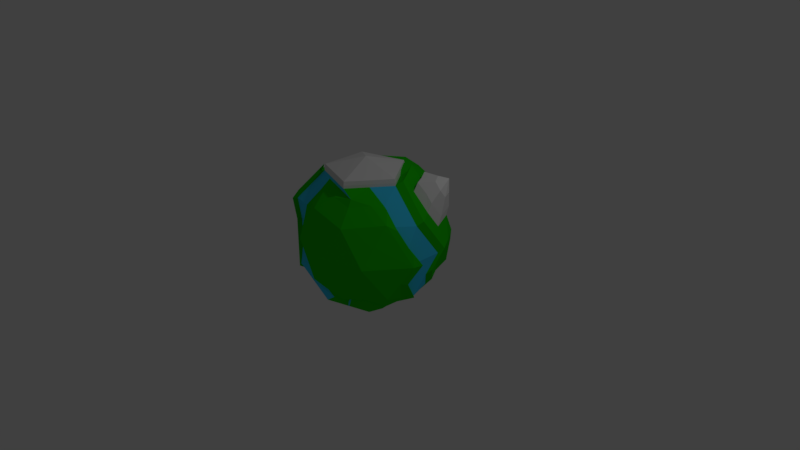 # Source: NewEarth.blend  (saved by Blender 2.79.0; exported with 4.5.12 LTS)
import bpy
from mathutils import Matrix  # noqa: F401  (used for matrix-valued properties, if any)

bpy.ops.wm.read_factory_settings(use_empty=True)
scene = bpy.context.scene
scene.name = 'Scene'

# ---- collections
col_collection_1 = bpy.data.collections.new('Collection 1'); scene.collection.children.link(col_collection_1)

# ---- materials (node trees are filled in below, after node groups)
mat_ice = bpy.data.materials.new('ICE')
mat_ice.alpha_threshold = 0.0
mat_ice.use_transparent_shadow = False
mat_ice.roughness = 0.5
mat_water = bpy.data.materials.new('WATER')
mat_water.alpha_threshold = 0.0
mat_water.use_transparent_shadow = False
mat_water.diffuse_color = (0.04823, 0.6381, 1.0, 1.0)
mat_water.roughness = 0.5
mat_green = bpy.data.materials.new('Green')
mat_green.alpha_threshold = 0.0
mat_green.use_transparent_shadow = False
mat_green.diffuse_color = (0.01522, 0.5815, 0.0, 1.0)
mat_green.roughness = 0.5
mat_material_001 = bpy.data.materials.new('Material.001')
mat_material_001.alpha_threshold = 0.0
mat_material_001.use_transparent_shadow = False
mat_material_001.roughness = 0.5
mat_material_002 = bpy.data.materials.new('Material.002')
mat_material_002.alpha_threshold = 0.0
mat_material_002.use_transparent_shadow = False
mat_material_002.diffuse_color = (1.0, 1.0, 1.0, 1.0)
mat_material_002.roughness = 0.5

# ---- material node trees

# ---- world
world_world = bpy.data.worlds.new('World'); scene.world = world_world
world_world.color = (0.05088, 0.05088, 0.05088)
world_world.use_sun_shadow = False
world_world.sun_shadow_jitter_overblur = 0.0
world_world.cycles.sampling_method = 'MANUAL'

# ---- cameras
cam_camera = bpy.data.cameras.new('Camera')
cam_camera.clip_end = 100.0
cam_camera.lens = 35.0
cam_camera.sensor_width = 32.0
cam_camera.sensor_height = 18.0
cam_camera.ortho_scale = 7.314
cam_camera.dof.focus_distance = 0.0
cam_camera.dof.aperture_fstop = 128.0

# ---- lights
light_lamp = bpy.data.lights.new('Lamp', 'POINT')
light_lamp.transmission_factor = 0.0
light_lamp.cutoff_distance = 30.0
light_lamp.energy = 100.0
light_lamp.shadow_buffer_clip_start = 1.001
light_lamp.shadow_soft_size = 0.1
light_lamp.shadow_maximum_resolution = 0.006
light_lamp.use_absolute_resolution = True

# ---- meshes
me_icosphere = bpy.data.meshes.new('Icosphere')
me_icosphere.from_pydata([(-0.04225, 0.2553, -0.9199), (0.842, -0.4291, -0.4124), (-0.158, -0.754, -0.4124), (-1.025, 0.1077, -0.4205), (-0.333, 1.087, -0.3751), (0.667, 0.7618, -0.3751), (0.3948, -0.754, 0.482), (-0.8573, -0.408, 0.4759), (-0.7236, 0.5257, 0.4472), (0.08976, 1.048, 0.5193), (0.8344, 0.2461, 0.5213), (0.0, 0.0, 1.081), (-0.1625, -0.5519, -0.8016), (0.6563, -0.3461, -0.6502), (0.3813, -0.7124, -0.4909), (0.9469, -0.08297, -0.4772), (0.3687, 0.5451, -0.7786), (-0.6597, 0.09769, -0.8188), (-0.8245, -0.3818, -0.4981), (-0.1356, 0.5787, -0.8076), (-0.7366, 0.7406, -0.4572), (0.2062, 1.045, -0.4536), (1.069, -0.2124, 0.03481), (0.982, 0.3928, 0.04609), (0.1184, -0.9034, 0.03481), (0.7062, -0.7124, 0.03481), (-1.083, -0.1903, 0.02713), (-0.4694, -0.7124, 0.03481), (-0.6364, 1.049, 0.06758), (-0.9872, 0.2562, 0.0), (0.4012, 1.035, 0.0721), (-0.1752, 1.221, 0.07161), (0.8066, -0.4034, 0.5605), (-0.1444, -0.7124, 0.5605), (-0.9812, 0.1077, 0.5525), (-0.3119, 1.049, 0.5927), (0.5795, 0.7524, 0.7223), (0.1621, -0.4988, 0.8876), (0.5147, 0.0, 0.9366), (-0.4267, -0.3058, 0.8873), (-0.4267, 0.3058, 0.8873), (0.1621, 0.4988, 0.8876), (-0.1828, -0.1316, -0.8496), (0.6929, -0.3207, -0.6141), (0.1117, -0.7332, -0.4517), (0.9055, -0.1662, -0.4517), (0.5178, 0.6535, -0.5768), (-0.3502, 0.09874, -0.8496), (-0.9218, -0.1423, -0.4597), (-0.1662, 0.413, -0.8967), (-0.5389, 0.9114, -0.4144), (0.4366, 0.9035, -0.4144), (0.9558, -0.3207, -0.1888), (0.8617, 0.3982, 0.3004), (-0.01977, -0.8287, -0.1888), (0.5505, -0.7332, 0.2584), (-1.053, -0.0468, -0.1969), (-0.5373, -0.5707, 0.2584), (-0.4887, 1.066, -0.1515), (-0.9709, 0.5142, 0.2507), (0.5991, 0.9035, -0.1515), (-0.04844, 1.151, 0.2957), (0.6007, -0.5787, 0.5213), (-0.3748, -0.5707, 0.5213), (-0.922, 0.3619, 0.5105), (-0.1799, 1.029, 0.5586), (0.7997, 0.6386, 0.8453), (0.3378, -0.5787, 0.6837), (0.2629, 0.0, 1.006), (-0.7096, -0.3009, 0.6744), (-0.5745, 0.4174, 0.6489), (0.03279, 0.8731, 0.721), (-0.101, -0.5787, -0.6141), (0.2127, -0.2064, -0.8763), (0.6117, -0.5707, -0.4517), (0.7274, 0.509, -0.4124), (0.2483, 0.2405, -0.8748), (-0.8078, 0.1504, -0.6178), (-0.3639, -0.5787, -0.4517), (-0.2761, 0.9114, -0.5768), (-0.8913, 0.4038, -0.4546), (-0.06339, 1.066, -0.4144), (0.9227, -0.1545, 0.2236), (0.7807, 0.6535, -0.1515), (0.2566, -0.8287, 0.2584), (0.7741, -0.5707, -0.1888), (-0.9688, -0.3009, 0.2551), (-0.3137, -0.7332, -0.1888), (-0.6557, 0.6674, 0.2236), (-1.053, 0.2622, -0.1969), (0.2455, 1.054, 0.2957), (-0.1948, 1.161, -0.1515), (0.7913, -0.25, 0.4865), (0.1252, -0.7332, 0.5213), (-0.9177, -0.1552, 0.5132), (-0.4932, 0.6674, 0.4865), (0.2871, 0.9053, 0.5564), (0.08123, -0.25, 1.006), (0.618, 0.2825, 0.8388), (-0.2127, -0.1545, 1.006), (-0.2127, 0.1545, 1.006), (0.08123, 0.25, 1.006), (0.3365, 0.2445, 0.9351), (0.5003, 0.5116, 0.8775), (0.2299, 0.7291, 0.7599), (-0.1285, 0.3955, 0.9351), (-0.2255, 0.8824, 0.7587), (-0.3441, 0.559, 0.6882), (-0.4253, 0.0, 0.9318), (-0.63, 0.1487, 0.7754), (-0.63, -0.1487, 0.7754), (-0.1285, -0.3955, 0.9351), (-0.2257, -0.4624, 0.723), (0.06822, -0.5579, 0.723), (0.3365, -0.2445, 0.9351), (0.5437, -0.4034, 0.723), (0.607, -0.25, 0.6882), (0.7624, 0.6855, 0.4487), (0.7128, 0.7951, 0.0721), (0.4425, 0.8855, 0.3346), (-0.1881, 1.141, 0.335), (-0.3505, 1.141, 0.0721), (-0.474, 1.049, 0.3301), (-1.031, 0.2622, 0.2896), (-1.082, 0.1077, 0.02674), (-1.031, -0.0468, 0.2896), (-0.3069, -0.7124, 0.2977), (-0.1755, -0.8079, 0.03481), (-0.01301, -0.8079, 0.2977), (0.7564, -0.5579, 0.2977), (0.8878, -0.4624, 0.03481), (0.938, -0.3079, 0.2977), (0.1073, 1.129, 0.0721), (0.2338, 1.037, -0.1809), (-0.04913, 1.128, -0.1809), (-0.7694, 0.559, 0.0), (-0.6866, 0.895, -0.1949), (-0.918, 0.5544, -0.2357), (-0.651, -0.4624, 0.03481), (-0.9518, -0.2878, -0.2402), (-0.5196, -0.5579, -0.2281), (0.4123, -0.8079, 0.03481), (0.2499, -0.8079, -0.2281), (0.5437, -0.7124, -0.2281), (1.087, -0.08002, 0.02752), (0.9886, -0.2308, -0.2196), (0.8411, 0.4015, -0.1904), (0.2875, 0.7951, -0.6161), (0.0748, 0.6406, -0.7786), (-0.006427, 0.8906, -0.6161), (-0.482, 0.7361, -0.6161), (-0.4038, 0.4954, -0.7725), (-0.6568, 0.4954, -0.6161), (-0.7431, -0.1322, -0.6599), (-0.425, -0.1316, -0.7808), (-0.257, -0.5208, -0.5727), (0.6698, 0.2381, -0.6426), (0.7851, -0.2342, -0.5236), (0.3696, 0.2478, -0.7794), (0.1686, -0.5579, -0.6534), (0.204, -0.5009, -0.6752), (0.5031, -0.6789, -0.3631), (0.3428, 0.2491, 0.8875), (0.159, 0.4895, 0.9366), (-0.1309, 0.403, 0.8875), (-0.4219, 0.3002, 0.935), (-0.1309, -0.403, 0.8875), (0.159, -0.4895, 0.9366), (0.3428, -0.2491, 0.8875), (0.5245, 0.0, 0.8876), (-0.639, 0.152, 0.7254), (-0.4219, -0.3002, 0.935), (-0.639, -0.152, 0.7254), (0.2939, 0.4908, 0.9167), (-0.02164, 0.4202, 0.915), (-0.2921, 0.3419, 0.9136), (-0.4253, 0.309, 0.8507), (-0.0501, -0.422, 0.7938), (0.3193, -0.5215, 0.7682), (0.5084, -0.2944, 0.7938), (0.4725, 0.2461, 0.9176), (-0.6741, 0.1017, 0.6882), (-0.5708, -0.2, 0.8621), (-0.6741, -0.2073, 0.6882), (-0.08123, -0.3019, -0.8763), (-0.2629, -0.05193, -0.8763), (0.0412, 0.09037, -0.9502), (-0.1079, 0.09874, -0.9184), (-0.08153, 0.4138, -0.8575), (0.955, 0.2373, 0.2732), (0.9277, 0.08533, 0.4939), (-0.6106, -0.4701, 0.6489), (-0.7597, -0.5785, 0.4472), (-0.7101, 0.0, -0.6489), (-0.5257, -0.05193, -0.8016), (-0.8734, -0.4701, 0.2236), (-0.9872, -0.3618, 0.0), (0.7457, 0.08516, 0.6923), (0.567, 0.08767, 0.8997), (0.3882, 0.3302, 0.9023), (0.2028, 0.273, 0.9016), (-0.06561, 0.6646, 0.695), (-0.2764, 0.8206, 0.5308), (-0.4408, 0.8205, 0.2653), (-0.6048, 0.8206, -0.0003937), (-0.6556, 0.6644, -0.266), (-0.7059, 0.5086, -0.5318), (-0.8557, -0.4573, -0.2629), (-0.7243, -0.5528, -0.5257), (-0.6431, -0.3028, -0.6882), (-0.2142, 0.7477, -0.7658), (0.8892, 0.555, 0.07248), (-1.083, 0.4057, 0.02713), (-0.8734, 0.3646, 0.2236), (-0.4614, -0.3618, 0.8507), (0.1554, 0.4025, -0.8504), (-0.09925, 0.1751, 0.8993), (-0.7752, -0.05238, 0.7072), (-0.8557, 0.3517, -0.2629), (0.9325, 0.2393, -0.2159), (-0.3117, 0.3354, -0.8048), (-0.5731, 0.3347, -0.649), (0.4609, 0.08628, -0.8005), (-0.3441, -0.3019, -0.8016), (-0.4551, -0.1321, -0.7688), (0.577, 0.3994, -0.6183), (0.8198, 0.3471, -0.4381), (-0.7913, 0.25, -0.4865), (-0.8232, 0.2101, 0.4865), (-0.7772, 0.2561, 0.7098), (0.9227, 0.1545, 0.2236), (0.8944, 0.0, 0.4472), (0.7101, 0.0, 0.6489), (0.5257, 0.0, 0.8507), (0.3441, 0.25, 0.8507), (0.1625, 0.5, 0.8507), (-0.05021, 0.6545, 0.6882), (-0.2629, 0.809, 0.5257), (-0.4253, 0.809, 0.2629), (-0.5878, 0.809, 0.0), (-0.638, 0.6545, -0.2629), (-0.6882, 0.5, -0.5257), (-0.1625, 0.4481, -0.8016), (-0.08123, 0.1981, -0.8763), (0.9511, 0.309, 0.0), (0.0, -0.05193, -0.951), (0.2127, 0.1026, -0.8763), (-0.1314, 0.4045, 0.8507), (0.9009, 0.1545, -0.2629), (-0.3441, 0.1981, -0.8016), (-0.607, 0.1981, -0.6392), (0.4253, -0.05193, -0.8016), (0.638, 0.1545, -0.6882), (0.7871, 0.2629, -0.4865), (-0.1194, 0.4915, -0.8473), (-0.08928, 0.1764, -0.9674), (-0.3514, -0.4278, 0.6639), (-0.7236, -0.5257, 0.4472), (-0.6544, -0.4278, 0.1737), (-0.7427, -0.3654, 0.02752), (-0.6358, -0.422, -0.1539), (-0.6882, -0.5519, -0.4767), (-0.607, -0.3019, -0.6392), (-0.9511, 0.309, 0.0), (-0.8373, 0.4174, 0.2236), (-0.2602, -0.3654, 0.8083), (-0.638, -0.1545, 0.6882), (-0.8196, 0.4045, -0.2629), (-0.6236, 0.1505, -0.8188), (-0.707, -0.1314, -0.6109), (-0.7871, 0.2629, 0.4865), (-0.638, 0.1545, 0.6882), (-0.8439, 0.09762, -0.6178), (-0.9274, 0.351, -0.4546), (-0.9541, 0.5016, -0.2357), (-0.5745, -0.4174, 0.6489), (-0.5148, -0.5435, 0.4262), (-0.8373, -0.4174, 0.2236), (-0.9511, -0.309, 0.0), (-0.1314, -0.4045, 0.8507), (0.1625, -0.5, 0.8507), (-0.8196, -0.4045, -0.2629), (-0.5119, -0.5195, -0.4132), (0.9009, -0.1545, -0.2629), (0.8506, 0.0, -0.5257), (-0.4253, -0.5519, -0.6392), (-0.0004016, -0.5715, -0.6803), (0.638, -0.2064, -0.6392), (0.4253, -0.3609, -0.8016), (0.3441, -0.6109, -0.6392), (-0.4253, -0.309, 0.8507), (0.3441, -0.25, 0.8507), (0.1314, -0.4564, -0.8016), (0.9511, 0.0, 0.0), (1.034, -0.1907, 0.1836), (0.8858, -0.2982, 0.4796), (0.7001, -0.2992, 0.6899), (0.4514, 0.8802, 0.335), (0.3931, 1.037, 0.07661), (-0.1866, 1.226, 0.0721), (-0.03738, 1.147, 0.2945), (-0.02759, 0.4267, 0.9125), (0.2387, 0.7257, 0.7603), (0.2387, 1.035, -0.1908), (-0.0552, 1.13, -0.1908), (-0.1702, 1.026, 0.5609), (0.2957, 0.9011, 0.5586), (-0.2157, 0.8792, 0.7597), (-0.304, 0.3298, 0.9167), (0.5132, 0.4606, 0.7807), (0.5945, 0.7106, 0.6182), (0.763, 0.6406, 0.335), (0.8565, 0.4543, 0.4157), (0.6149, 0.2204, 0.7401), (0.831, 0.3082, 0.6282), (0.8154, 0.4734, 0.7368), (0.6978, 0.7082, 0.7736), (0.8281, 0.5464, 0.6305), (0.781, 0.6621, 0.647), (0.7274, 0.4733, 0.8319), (0.6582, 0.5879, 0.8512), (0.5399, 0.632, 0.7999), (0.6999, 0.7317, 0.5753), (0.8094, 0.5699, 0.4322), (0.5695, 0.397, 0.8582), (0.8438, 0.3812, 0.5219), (0.7431, 0.3081, 0.7233)], [], [(245, 73, 184), (1, 43, 45), (187, 42, 47), (245, 185, 243), (0, 254, 215), (1, 45, 52), (2, 44, 54), (3, 48, 56), (4, 50, 58), (5, 51, 60), (1, 52, 85), (2, 54, 87), (3, 56, 89), (4, 58, 91), (5, 60, 83), (6, 62, 67), (276, 63, 256), (8, 270, 70), (9, 305, 71), (314, 315, 326), (38, 102, 68), (180, 309, 173), (310, 306, 302), (163, 105, 101), (301, 307, 175), (237, 95, 107), (165, 108, 100), (165, 109, 108), (34, 94, 217), (171, 111, 99), (265, 112, 177), (33, 93, 113), (167, 114, 97), (178, 115, 179), (32, 295, 296), (211, 311, 53), (211, 118, 311), (298, 90, 119), (299, 120, 61), (299, 121, 120), (239, 88, 238), (212, 123, 59), (212, 124, 123), (26, 86, 125), (27, 126, 57), (27, 127, 126), (24, 84, 128), (25, 129, 55), (25, 130, 129), (22, 294, 131), (298, 132, 90), (298, 133, 132), (21, 81, 304), (239, 135, 88), (239, 240, 135), (241, 227, 267), (259, 138, 258), (259, 260, 138), (282, 78, 140), (24, 141, 84), (24, 142, 141), (14, 74, 143), (22, 144, 294), (22, 145, 144), (284, 253, 248), (16, 147, 46), (16, 148, 147), (210, 79, 149), (210, 150, 79), (210, 151, 150), (194, 193, 250), (17, 153, 272), (268, 224, 269), (286, 72, 155), (284, 252, 253), (284, 287, 252), (288, 73, 251), (286, 159, 72), (286, 160, 159), (13, 43, 161), (161, 74, 14), (161, 43, 74), (43, 1, 74), (159, 161, 14), (159, 160, 161), (292, 288, 289), (72, 44, 2), (72, 159, 44), (159, 14, 44), (158, 215, 16), (251, 73, 246), (73, 245, 246), (225, 158, 16), (252, 287, 251), (287, 288, 251), (75, 46, 5), (75, 225, 46), (225, 16, 46), (155, 78, 282), (155, 72, 78), (72, 2, 78), (262, 285, 261), (262, 223, 285), (223, 12, 285), (272, 48, 3), (272, 153, 48), (153, 18, 48), (250, 227, 241), (250, 193, 227), (272, 3, 273), (150, 152, 20), (150, 151, 152), (249, 194, 250), (79, 50, 4), (79, 150, 50), (150, 20, 50), (149, 81, 21), (149, 79, 81), (79, 4, 81), (147, 149, 21), (147, 148, 149), (148, 210, 149), (46, 51, 5), (46, 147, 51), (147, 21, 51), (146, 83, 211), (146, 75, 83), (75, 5, 83), (293, 248, 244), (293, 283, 248), (283, 284, 248), (82, 230, 231), (82, 293, 230), (293, 244, 230), (143, 85, 25), (143, 74, 85), (74, 1, 85), (141, 143, 25), (141, 142, 143), (142, 14, 143), (84, 55, 6), (84, 141, 55), (141, 25, 55), (140, 87, 27), (140, 78, 87), (78, 2, 87), (138, 140, 27), (138, 260, 140), (260, 282, 140), (258, 57, 276), (258, 138, 57), (138, 27, 57), (274, 89, 212), (274, 273, 89), (273, 3, 89), (135, 267, 263), (135, 240, 267), (240, 241, 267), (88, 264, 8), (88, 135, 264), (135, 263, 264), (304, 91, 299), (304, 81, 91), (81, 4, 91), (132, 134, 31), (132, 133, 134), (303, 21, 304), (90, 300, 9), (90, 132, 300), (132, 31, 300), (131, 295, 32), (131, 294, 295), (82, 231, 92), (129, 131, 32), (129, 130, 131), (130, 22, 131), (55, 62, 6), (55, 129, 62), (129, 32, 62), (128, 93, 33), (128, 84, 93), (84, 6, 93), (126, 128, 33), (126, 127, 128), (127, 24, 128), (57, 63, 276), (57, 126, 63), (126, 33, 63), (125, 94, 34), (125, 86, 94), (86, 7, 94), (123, 125, 34), (123, 124, 125), (124, 26, 125), (264, 270, 8), (59, 123, 64), (123, 34, 64), (238, 95, 237), (238, 88, 95), (88, 8, 95), (120, 122, 35), (120, 121, 122), (121, 28, 122), (300, 305, 9), (61, 120, 65), (120, 35, 65), (297, 306, 310), (119, 90, 96), (90, 9, 96), (311, 297, 310), (311, 118, 297), (118, 30, 297), (312, 317, 325), (312, 323, 317), (117, 322, 318), (116, 232, 233), (116, 92, 232), (92, 231, 232), (291, 116, 233), (179, 115, 296), (115, 32, 296), (97, 68, 11), (97, 114, 68), (114, 38, 68), (113, 67, 178), (113, 93, 67), (93, 6, 67), (177, 113, 178), (177, 112, 113), (112, 33, 113), (99, 97, 11), (99, 111, 97), (111, 167, 97), (217, 69, 182), (217, 94, 69), (94, 7, 69), (108, 110, 171), (108, 109, 110), (229, 34, 217), (100, 99, 11), (100, 108, 99), (108, 171, 99), (107, 70, 176), (107, 95, 70), (95, 8, 70), (247, 107, 176), (247, 236, 107), (236, 237, 107), (101, 100, 11), (101, 105, 100), (105, 165, 100), (104, 71, 301), (104, 96, 71), (96, 9, 71), (173, 302, 174), (173, 309, 302), (309, 310, 302), (68, 101, 11), (68, 102, 101), (102, 163, 101), (313, 309, 180), (98, 319, 324), (66, 316, 320), (71, 307, 301), (71, 305, 307), (65, 35, 106), (70, 271, 176), (70, 270, 271), (64, 34, 229), (256, 112, 265), (256, 63, 112), (63, 33, 112), (67, 115, 178), (67, 62, 115), (62, 32, 115), (83, 118, 211), (83, 60, 118), (60, 30, 118), (91, 121, 299), (91, 58, 121), (58, 28, 121), (89, 124, 212), (89, 56, 124), (56, 26, 124), (87, 127, 27), (87, 54, 127), (54, 24, 127), (85, 130, 25), (85, 52, 130), (52, 22, 130), (60, 303, 30), (60, 51, 303), (51, 21, 303), (58, 136, 28), (58, 50, 136), (50, 20, 136), (56, 139, 26), (56, 48, 139), (48, 18, 139), (54, 142, 24), (54, 44, 142), (44, 14, 142), (52, 145, 22), (52, 45, 145), (45, 15, 145), (215, 148, 16), (215, 254, 148), (254, 210, 148), (243, 249, 242), (243, 185, 249), (185, 194, 249), (185, 223, 194), (47, 42, 154), (184, 12, 223), (45, 157, 15), (45, 43, 157), (43, 13, 157), (184, 292, 12), (184, 73, 292), (73, 288, 292), (163, 102, 162, 41), (165, 105, 164, 40), (167, 111, 166, 37), (38, 114, 168, 169), (102, 38, 169, 162), (105, 163, 41, 164), (109, 165, 40, 170), (171, 110, 172, 39), (111, 171, 39, 166), (114, 167, 37, 168), (110, 109, 170, 172), (41, 162, 234, 235), (40, 164, 247, 176), (37, 166, 279, 280), (169, 168, 291, 233), (162, 169, 233, 234), (164, 41, 235, 247), (170, 40, 176, 271), (39, 172, 266, 290), (166, 39, 290, 279), (168, 37, 280, 291), (172, 170, 271, 266), (42, 187, 245, 184), (187, 47, 185, 245), (49, 255, 245, 243), (53, 10, 190, 189), (69, 7, 192, 191), (268, 77, 193, 194), (86, 26, 196, 195), (313, 180, 198, 197), (173, 174, 200, 199), (106, 35, 202, 201), (122, 28, 204, 203), (136, 20, 206, 205), (139, 18, 208, 207), (18, 153, 209, 208), (210, 254, 188, 19), (211, 53, 189, 23), (212, 59, 213, 29), (182, 69, 191, 214), (0, 215, 76, 186), (7, 86, 195, 192), (10, 313, 197, 190), (180, 173, 199, 198), (174, 308, 216, 200), (217, 182, 214, 183), (35, 122, 203, 202), (28, 136, 205, 204), (274, 212, 29, 218), (26, 139, 207, 196), (146, 211, 23, 219), (151, 210, 19, 220), (20, 152, 221, 206), (224, 268, 194, 223), (215, 158, 222, 76), (158, 225, 156, 222), (225, 75, 226, 156), (269, 224, 223, 262), (77, 80, 227, 193), (152, 151, 220, 221), (75, 146, 219, 226), (80, 137, 267, 227), (59, 64, 228, 213), (229, 217, 183, 181), (308, 106, 201, 216), (64, 229, 181, 228), (47, 154, 223, 185), (154, 42, 184, 223), (189, 190, 231, 230), (197, 198, 233, 232), (199, 200, 235, 234), (201, 202, 237, 236), (203, 204, 239, 238), (205, 206, 241, 240), (19, 188, 243, 242), (23, 189, 230, 244), (186, 76, 246, 245), (190, 197, 232, 231), (198, 199, 234, 233), (200, 216, 247, 235), (202, 203, 238, 237), (204, 205, 240, 239), (219, 23, 244, 248), (220, 19, 242, 249), (206, 221, 250, 241), (76, 222, 251, 246), (222, 156, 252, 251), (156, 226, 253, 252), (221, 220, 249, 250), (226, 219, 248, 253), (216, 201, 236, 247), (254, 0, 255, 49), (188, 254, 49, 243), (0, 186, 245, 255), (191, 192, 257, 275), (195, 196, 278, 277), (207, 208, 261, 281), (208, 209, 262, 261), (29, 213, 264, 263), (214, 191, 275, 290), (192, 195, 277, 257), (183, 214, 290, 266), (218, 29, 263, 267), (196, 207, 281, 278), (153, 17, 268, 269), (213, 228, 270, 264), (181, 183, 266, 271), (228, 181, 271, 270), (17, 272, 77, 268), (272, 273, 80, 77), (273, 274, 137, 80), (209, 153, 269, 262), (274, 218, 267, 137), (276, 256, 275, 257), (259, 258, 277, 278), (177, 178, 280, 279), (282, 260, 281, 261), (145, 15, 284, 283), (286, 155, 285, 12), (157, 13, 288, 287), (13, 161, 289, 288), (256, 265, 290, 275), (258, 276, 257, 277), (265, 177, 279, 290), (178, 179, 291, 280), (260, 259, 278, 281), (155, 282, 261, 285), (15, 157, 287, 284), (160, 286, 12, 292), (161, 160, 292, 289), (144, 145, 283, 293), (294, 144, 293, 82), (295, 294, 82, 92), (296, 295, 92, 116), (179, 296, 116, 291), (298, 119, 297, 30), (300, 31, 299, 61), (104, 301, 174, 302), (133, 298, 30, 303), (31, 134, 304, 299), (134, 133, 303, 304), (305, 300, 61, 65), (119, 96, 306, 297), (96, 104, 302, 306), (307, 305, 65, 106), (301, 175, 308, 174), (175, 307, 106, 308), (103, 321, 36, 310, 309), (36, 322, 117, 311, 310), (117, 323, 312, 53, 311), (98, 324, 103, 309, 313), (312, 325, 314, 10, 53), (314, 326, 98, 313, 10), (320, 321, 103), (320, 316, 321), (316, 36, 321), (324, 320, 103), (324, 319, 320), (319, 66, 320), (318, 316, 66), (318, 322, 316), (322, 36, 316), (317, 318, 66), (317, 323, 318), (323, 117, 318), (325, 315, 314), (325, 317, 315), (317, 66, 315), (326, 319, 98), (326, 315, 319), (315, 66, 319)])
me_icosphere.polygons.foreach_set('material_index', [2, 2, 2, 1, 2, 2, 2, 2, 2, 2, 2, 2, 2, 2, 2, 2, 2, 1, 2, 3, 0, 2, 2, 0, 2, 1, 0, 0, 2, 0, 2, 2, 0, 2, 2, 2, 2, 2, 2, 2, 1, 2, 2, 2, 2, 2, 2, 2, 2, 2, 2, 2, 2, 1, 1, 1, 2, 2, 2, 2, 2, 2, 2, 2, 1, 2, 2, 2, 2, 2, 1, 2, 1, 2, 1, 1, 2, 2, 2, 2, 2, 2, 2, 2, 2, 2, 2, 2, 2, 2, 2, 2, 2, 1, 2, 2, 2, 2, 2, 2, 2, 2, 2, 2, 2, 2, 2, 1, 1, 2, 2, 2, 2, 2, 2, 2, 2, 2, 2, 2, 2, 2, 2, 2, 2, 2, 2, 2, 1, 1, 1, 1, 1, 1, 2, 2, 2, 2, 2, 2, 2, 2, 2, 2, 2, 2, 2, 2, 2, 2, 2, 2, 2, 2, 2, 1, 1, 1, 1, 1, 1, 2, 2, 2, 2, 2, 2, 2, 2, 2, 2, 2, 1, 2, 2, 2, 2, 2, 2, 2, 2, 2, 2, 2, 2, 2, 2, 2, 2, 2, 2, 2, 2, 2, 1, 2, 2, 1, 1, 1, 2, 2, 2, 2, 2, 2, 2, 2, 2, 2, 2, 2, 3, 3, 3, 1, 1, 1, 1, 2, 2, 0, 0, 0, 2, 2, 2, 2, 2, 2, 0, 0, 0, 2, 2, 2, 0, 0, 2, 0, 0, 0, 1, 1, 1, 1, 1, 1, 0, 0, 0, 2, 2, 2, 2, 2, 2, 0, 0, 0, 2, 3, 4, 2, 2, 2, 1, 1, 2, 2, 2, 2, 2, 2, 2, 2, 2, 2, 2, 2, 2, 2, 2, 2, 2, 2, 2, 2, 2, 2, 2, 2, 2, 2, 2, 2, 2, 2, 2, 2, 2, 2, 2, 2, 2, 2, 2, 2, 2, 2, 1, 2, 2, 2, 2, 2, 2, 2, 2, 2, 0, 0, 0, 0, 0, 0, 0, 0, 0, 0, 0, 0, 0, 0, 0, 0, 0, 0, 0, 0, 0, 0, 2, 1, 2, 2, 2, 1, 2, 2, 2, 2, 2, 2, 2, 2, 2, 2, 2, 2, 2, 2, 2, 2, 2, 2, 2, 2, 2, 2, 2, 2, 2, 2, 2, 2, 2, 2, 2, 2, 2, 2, 2, 2, 2, 2, 2, 2, 2, 2, 2, 2, 2, 2, 2, 2, 2, 2, 2, 2, 2, 2, 2, 2, 2, 2, 2, 2, 2, 2, 2, 2, 2, 2, 2, 2, 2, 2, 2, 2, 2, 2, 2, 2, 2, 2, 2, 2, 2, 2, 2, 2, 2, 1, 1, 1, 1, 2, 1, 2, 2, 1, 1, 1, 2, 1, 1, 2, 2, 1, 2, 2, 2, 2, 2, 2, 2, 2, 2, 2, 2, 2, 2, 2, 2, 2, 2, 3, 3, 3, 3, 3, 3, 3, 3, 3, 3, 3, 4, 4, 3, 3, 4, 3, 3, 3, 3, 4, 3, 3, 4])
me_icosphere.materials.append(mat_ice)
me_icosphere.materials.append(mat_water)
me_icosphere.materials.append(mat_green)
me_icosphere.materials.append(mat_material_001)
me_icosphere.materials.append(mat_material_002)
me_icosphere.use_remesh_preserve_volume = False
me_icosphere.use_remesh_preserve_attributes = False
me_icosphere.use_mirror_vertex_groups = False
me_icosphere.update()

# ---- objects
ob_icosphere = bpy.data.objects.new('Icosphere', me_icosphere)
ob_lamp = bpy.data.objects.new('Lamp', light_lamp)
ob_camera = bpy.data.objects.new('Camera', cam_camera)

# ---- transforms, parenting, visibility, modifiers, constraints
ob_icosphere.location = (-0.01146, -0.01593, 0.2729)
ob_icosphere.lineart.crease_threshold = 0.0
ob_lamp.location = (4.076, 1.005, 5.904)
ob_lamp.rotation_euler = (0.6503, 0.05522, 1.866)
ob_lamp.lock_rotations_4d = False
ob_lamp.empty_display_type = 'ARROWS'
ob_lamp.color = (0.0, 0.0, 0.0, 0.0)
ob_lamp.lineart.crease_threshold = 0.0
ob_camera.location = (7.481, -6.508, 5.344)
ob_camera.rotation_euler = (1.109, 0.0, 0.8149)
ob_camera.lock_rotations_4d = False
ob_camera.empty_display_type = 'ARROWS'
ob_camera.color = (0.0, 0.0, 0.0, 0.0)
ob_camera.display_type = 'WIRE'
ob_camera.lineart.crease_threshold = 0.0

# ---- collection membership
col_collection_1.objects.link(ob_icosphere)
col_collection_1.objects.link(ob_lamp)
col_collection_1.objects.link(ob_camera)

# ---- scene / render settings (as saved in the file)
scene.camera = ob_camera
scene.frame_start = 1; scene.frame_end = 250; scene.frame_set(1)
scene.render.engine = 'BLENDER_EEVEE_NEXT'
scene.render.resolution_percentage = 50
scene.render.dither_intensity = 0.0
scene.cycles.use_denoising = False
scene.cycles.samples = 128
scene.cycles.sampling_pattern = 'TABULATED_SOBOL'
scene.cycles.use_adaptive_sampling = False
scene.cycles.use_light_tree = False
scene.cycles.blur_glossy = 0.0
scene.cycles.sample_clamp_indirect = 0.0
scene.view_settings.view_transform = 'Standard'
bpy.context.view_layer.update()
